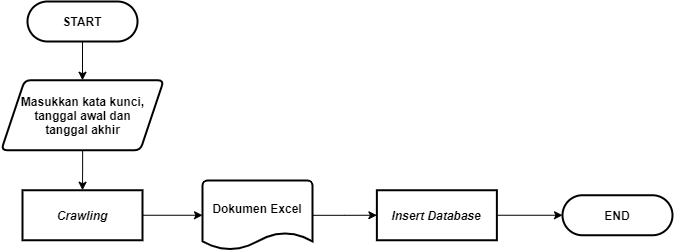

The diagram above was exported from draw.io. Its source (the exported page's mxGraphModel, read from the mxfile embedded in the PNG):
<mxGraphModel dx="868" dy="482" grid="1" gridSize="10" guides="1" tooltips="1" connect="1" arrows="1" fold="1" page="1" pageScale="1" pageWidth="827" pageHeight="1169" math="0" shadow="0">
  <root>
    <mxCell id="0" />
    <mxCell id="1" parent="0" />
    <mxCell id="a2TFJ_O6cw55gr0QnBxv-1" style="edgeStyle=orthogonalEdgeStyle;rounded=0;orthogonalLoop=1;jettySize=auto;html=1;entryX=0.5;entryY=0;entryDx=0;entryDy=0;" edge="1" parent="1" source="nq37NrVnf6S420Zew8mY-3" target="nq37NrVnf6S420Zew8mY-70">
      <mxGeometry relative="1" as="geometry" />
    </mxCell>
    <mxCell id="nq37NrVnf6S420Zew8mY-3" value="&lt;b style=&quot;font-size: 12px;&quot;&gt;START&lt;/b&gt;" style="rounded=1;whiteSpace=wrap;html=1;absoluteArcSize=1;arcSize=140;strokeWidth=2;fontSize=12;" parent="1" vertex="1">
      <mxGeometry x="45" y="170" width="110" height="40" as="geometry" />
    </mxCell>
    <mxCell id="nq37NrVnf6S420Zew8mY-68" style="edgeStyle=orthogonalEdgeStyle;rounded=0;orthogonalLoop=1;jettySize=auto;html=1;entryX=0.5;entryY=0;entryDx=0;entryDy=0;entryPerimeter=0;fontSize=12;" parent="1" edge="1">
      <mxGeometry relative="1" as="geometry">
        <mxPoint x="100" y="410" as="sourcePoint" />
        <Array as="points">
          <mxPoint x="100" y="450" />
          <mxPoint x="200" y="450" />
          <mxPoint x="200" y="110" />
          <mxPoint x="300" y="110" />
        </Array>
      </mxGeometry>
    </mxCell>
    <mxCell id="nq37NrVnf6S420Zew8mY-92" style="edgeStyle=orthogonalEdgeStyle;rounded=0;orthogonalLoop=1;jettySize=auto;html=1;entryX=0;entryY=0.5;entryDx=0;entryDy=0;fontSize=12;" parent="1" source="nq37NrVnf6S420Zew8mY-27" target="nq37NrVnf6S420Zew8mY-91" edge="1">
      <mxGeometry relative="1" as="geometry" />
    </mxCell>
    <mxCell id="nq37NrVnf6S420Zew8mY-27" value="&lt;b&gt;&lt;i&gt;Insert Database&lt;/i&gt;&lt;/b&gt;" style="rounded=1;whiteSpace=wrap;html=1;absoluteArcSize=1;arcSize=0;strokeWidth=2;fontSize=12;" parent="1" vertex="1">
      <mxGeometry x="394.38" y="358.75" width="120" height="50" as="geometry" />
    </mxCell>
    <mxCell id="nq37NrVnf6S420Zew8mY-72" style="edgeStyle=orthogonalEdgeStyle;rounded=0;orthogonalLoop=1;jettySize=auto;html=1;entryX=0.5;entryY=0;entryDx=0;entryDy=0;fontSize=12;" parent="1" source="nq37NrVnf6S420Zew8mY-70" target="nq37NrVnf6S420Zew8mY-71" edge="1">
      <mxGeometry relative="1" as="geometry" />
    </mxCell>
    <mxCell id="nq37NrVnf6S420Zew8mY-70" value="Masukkan kata kunci,&lt;br&gt;tanggal awal dan&lt;br&gt;tanggal akhir" style="shape=parallelogram;html=1;strokeWidth=2;perimeter=parallelogramPerimeter;whiteSpace=wrap;rounded=1;arcSize=12;size=0.14423076923076925;fontSize=12;fontStyle=1" parent="1" vertex="1">
      <mxGeometry x="18.75" y="248.75" width="162.5" height="70" as="geometry" />
    </mxCell>
    <mxCell id="nq37NrVnf6S420Zew8mY-84" style="edgeStyle=orthogonalEdgeStyle;rounded=0;orthogonalLoop=1;jettySize=auto;html=1;entryX=0;entryY=0.5;entryDx=0;entryDy=0;entryPerimeter=0;fontSize=12;" parent="1" source="nq37NrVnf6S420Zew8mY-71" target="nq37NrVnf6S420Zew8mY-79" edge="1">
      <mxGeometry relative="1" as="geometry">
        <mxPoint x="220" y="383.75" as="targetPoint" />
      </mxGeometry>
    </mxCell>
    <mxCell id="nq37NrVnf6S420Zew8mY-71" value="&lt;b&gt;&lt;i&gt;Crawling&lt;/i&gt;&lt;/b&gt;" style="rounded=1;whiteSpace=wrap;html=1;absoluteArcSize=1;arcSize=0;strokeWidth=2;fontSize=12;" parent="1" vertex="1">
      <mxGeometry x="40" y="358.75" width="120" height="50" as="geometry" />
    </mxCell>
    <mxCell id="nq37NrVnf6S420Zew8mY-93" style="edgeStyle=orthogonalEdgeStyle;rounded=0;orthogonalLoop=1;jettySize=auto;html=1;entryX=0;entryY=0.5;entryDx=0;entryDy=0;fontSize=12;" parent="1" source="nq37NrVnf6S420Zew8mY-79" target="nq37NrVnf6S420Zew8mY-27" edge="1">
      <mxGeometry relative="1" as="geometry" />
    </mxCell>
    <mxCell id="nq37NrVnf6S420Zew8mY-79" value="&lt;b&gt;Dokumen Excel&lt;br&gt;&lt;br&gt;&lt;/b&gt;" style="strokeWidth=2;html=1;shape=mxgraph.flowchart.document2;whiteSpace=wrap;size=0.25;fontSize=12;" parent="1" vertex="1">
      <mxGeometry x="220" y="349.07" width="110" height="69.37" as="geometry" />
    </mxCell>
    <mxCell id="nq37NrVnf6S420Zew8mY-91" value="&lt;b&gt;END&lt;/b&gt;" style="rounded=1;whiteSpace=wrap;html=1;absoluteArcSize=1;arcSize=140;strokeWidth=2;fontSize=12;" parent="1" vertex="1">
      <mxGeometry x="580" y="363.75" width="110" height="40" as="geometry" />
    </mxCell>
  </root>
</mxGraphModel>